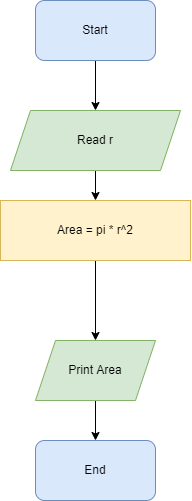

The diagram above was exported from draw.io. Its source (the exported page's mxGraphModel, read from the mxfile embedded in the PNG):
<mxGraphModel dx="2170" dy="1125" grid="1" gridSize="10" guides="1" tooltips="1" connect="1" arrows="1" fold="1" page="1" pageScale="1" pageWidth="827" pageHeight="1169" math="0" shadow="0">
  <root>
    <mxCell id="0" />
    <mxCell id="1" parent="0" />
    <mxCell id="2iDfyOSfdg_N8CtV7uXw-1" value="" style="edgeStyle=orthogonalEdgeStyle;rounded=0;orthogonalLoop=1;jettySize=auto;html=1;" edge="1" parent="1" source="2iDfyOSfdg_N8CtV7uXw-2" target="2iDfyOSfdg_N8CtV7uXw-4">
      <mxGeometry relative="1" as="geometry" />
    </mxCell>
    <mxCell id="2iDfyOSfdg_N8CtV7uXw-2" value="Start" style="rounded=1;whiteSpace=wrap;html=1;fillColor=#dae8fc;strokeColor=#6c8ebf;" vertex="1" parent="1">
      <mxGeometry x="405" y="120" width="120" height="60" as="geometry" />
    </mxCell>
    <mxCell id="2iDfyOSfdg_N8CtV7uXw-3" value="" style="edgeStyle=orthogonalEdgeStyle;rounded=0;orthogonalLoop=1;jettySize=auto;html=1;" edge="1" parent="1" source="2iDfyOSfdg_N8CtV7uXw-4" target="2iDfyOSfdg_N8CtV7uXw-6">
      <mxGeometry relative="1" as="geometry" />
    </mxCell>
    <mxCell id="2iDfyOSfdg_N8CtV7uXw-4" value="Read r" style="shape=parallelogram;perimeter=parallelogramPerimeter;whiteSpace=wrap;html=1;fixedSize=1;fillColor=#d5e8d4;strokeColor=#82b366;" vertex="1" parent="1">
      <mxGeometry x="380" y="230" width="170" height="60" as="geometry" />
    </mxCell>
    <mxCell id="2iDfyOSfdg_N8CtV7uXw-5" value="" style="edgeStyle=orthogonalEdgeStyle;rounded=0;orthogonalLoop=1;jettySize=auto;html=1;" edge="1" parent="1" source="2iDfyOSfdg_N8CtV7uXw-6" target="2iDfyOSfdg_N8CtV7uXw-8">
      <mxGeometry relative="1" as="geometry" />
    </mxCell>
    <mxCell id="2iDfyOSfdg_N8CtV7uXw-6" value="Area = pi * r^2" style="rounded=0;whiteSpace=wrap;html=1;fillColor=#fff2cc;strokeColor=#d6b656;" vertex="1" parent="1">
      <mxGeometry x="370" y="320" width="190" height="60" as="geometry" />
    </mxCell>
    <mxCell id="2iDfyOSfdg_N8CtV7uXw-7" value="" style="edgeStyle=orthogonalEdgeStyle;rounded=0;orthogonalLoop=1;jettySize=auto;html=1;" edge="1" parent="1" source="2iDfyOSfdg_N8CtV7uXw-8" target="2iDfyOSfdg_N8CtV7uXw-9">
      <mxGeometry relative="1" as="geometry" />
    </mxCell>
    <mxCell id="2iDfyOSfdg_N8CtV7uXw-8" value="Print Area" style="shape=parallelogram;perimeter=parallelogramPerimeter;whiteSpace=wrap;html=1;fixedSize=1;rounded=0;fillColor=#d5e8d4;strokeColor=#82b366;" vertex="1" parent="1">
      <mxGeometry x="405" y="460" width="120" height="60" as="geometry" />
    </mxCell>
    <mxCell id="2iDfyOSfdg_N8CtV7uXw-9" value="End" style="rounded=1;whiteSpace=wrap;html=1;fillColor=#dae8fc;strokeColor=#6c8ebf;" vertex="1" parent="1">
      <mxGeometry x="405" y="560" width="120" height="60" as="geometry" />
    </mxCell>
  </root>
</mxGraphModel>